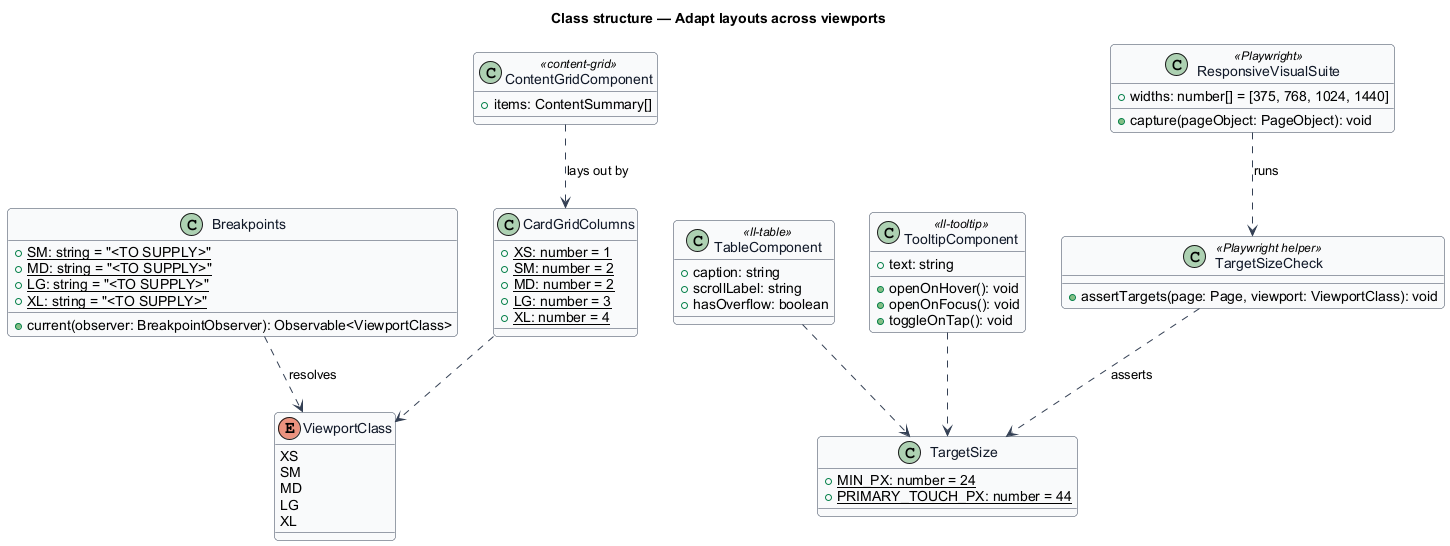

The diagram above was rendered by PlantUML. Its source (embedded in the PNG):
@startuml
' --- shared skin header ---
skinparam backgroundColor #FFFFFF
skinparam shadowing false
skinparam roundcorner 8
skinparam defaultFontName Arial
skinparam ArrowColor #344054
skinparam class {
  BorderColor #344054
  FontColor #101828
  BackgroundColor #F9FAFB
}
' --------------------------
title Class structure — Adapt layouts across viewports


enum ViewportClass {
  XS
  SM
  MD
  LG
  XL
}

class Breakpoints {
  {static} +SM: string = "<TO SUPPLY>"
  {static} +MD: string = "<TO SUPPLY>"
  {static} +LG: string = "<TO SUPPLY>"
  {static} +XL: string = "<TO SUPPLY>"
  +current(observer: BreakpointObserver): Observable<ViewportClass>
}

class CardGridColumns {
  {static} +XS: number = 1
  {static} +SM: number = 2
  {static} +MD: number = 2
  {static} +LG: number = 3
  {static} +XL: number = 4
}

class ContentGridComponent <<content-grid>> {
  +items: ContentSummary[]
}

class TableComponent <<ll-table>> {
  +caption: string
  +scrollLabel: string
  +hasOverflow: boolean
}

class TooltipComponent <<ll-tooltip>> {
  +text: string
  +openOnHover(): void
  +openOnFocus(): void
  +toggleOnTap(): void
}

class TargetSize {
  {static} +MIN_PX: number = 24
  {static} +PRIMARY_TOUCH_PX: number = 44
}

class ResponsiveVisualSuite <<Playwright>> {
  +widths: number[] = [375, 768, 1024, 1440]
  +capture(pageObject: PageObject): void
}

class TargetSizeCheck <<Playwright helper>> {
  +assertTargets(page: Page, viewport: ViewportClass): void
}

Breakpoints ..> ViewportClass : resolves
ContentGridComponent ..> CardGridColumns : lays out by
CardGridColumns ..> ViewportClass
TableComponent ..> TargetSize
TooltipComponent ..> TargetSize
ResponsiveVisualSuite ..> TargetSizeCheck : runs
TargetSizeCheck ..> TargetSize : asserts
@enduml